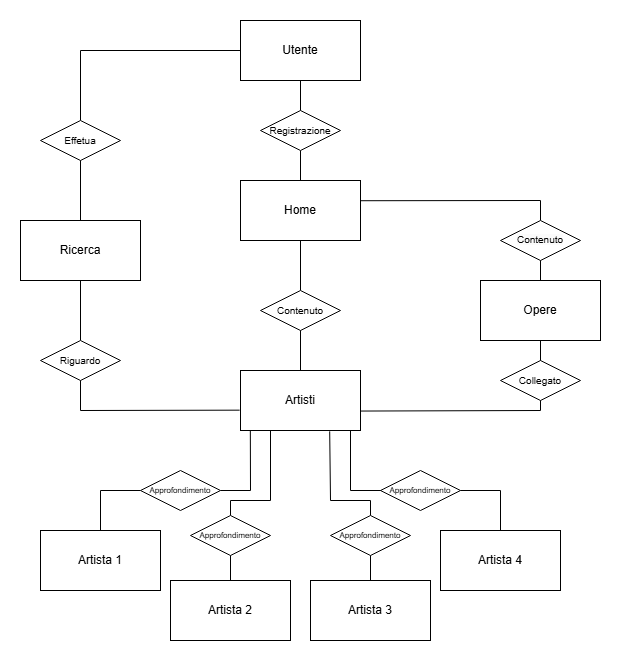

The diagram above was exported from draw.io. Its source (the exported page's mxGraphModel, read from the mxfile embedded in the PNG):
<mxGraphModel dx="1167" dy="619" grid="1" gridSize="10" guides="1" tooltips="1" connect="1" arrows="1" fold="1" page="1" pageScale="1" pageWidth="827" pageHeight="1169" background="none" math="0" shadow="0">
  <root>
    <mxCell id="0" />
    <mxCell id="1" parent="0" />
    <mxCell id="o1R_hquoZ810UMYfqRHs-2" value="" style="rounded=0;whiteSpace=wrap;html=1;" vertex="1" parent="1">
      <mxGeometry x="300" y="220" width="120" height="60" as="geometry" />
    </mxCell>
    <mxCell id="o1R_hquoZ810UMYfqRHs-3" value="Home" style="text;html=1;align=center;verticalAlign=middle;whiteSpace=wrap;rounded=0;" vertex="1" parent="1">
      <mxGeometry x="330" y="235" width="60" height="30" as="geometry" />
    </mxCell>
    <mxCell id="o1R_hquoZ810UMYfqRHs-5" value="" style="endArrow=none;html=1;rounded=0;entryX=0.5;entryY=1;entryDx=0;entryDy=0;" edge="1" parent="1" target="o1R_hquoZ810UMYfqRHs-2">
      <mxGeometry width="50" height="50" relative="1" as="geometry">
        <mxPoint x="360" y="330" as="sourcePoint" />
        <mxPoint x="400" y="240" as="targetPoint" />
      </mxGeometry>
    </mxCell>
    <mxCell id="o1R_hquoZ810UMYfqRHs-6" value="" style="rhombus;whiteSpace=wrap;html=1;" vertex="1" parent="1">
      <mxGeometry x="320" y="330" width="80" height="40" as="geometry" />
    </mxCell>
    <mxCell id="o1R_hquoZ810UMYfqRHs-7" value="" style="endArrow=none;html=1;rounded=0;exitX=0.5;exitY=1;exitDx=0;exitDy=0;" edge="1" parent="1" source="o1R_hquoZ810UMYfqRHs-6">
      <mxGeometry width="50" height="50" relative="1" as="geometry">
        <mxPoint x="370" y="340" as="sourcePoint" />
        <mxPoint x="360" y="410" as="targetPoint" />
      </mxGeometry>
    </mxCell>
    <mxCell id="o1R_hquoZ810UMYfqRHs-8" value="" style="rounded=0;whiteSpace=wrap;html=1;" vertex="1" parent="1">
      <mxGeometry x="300" y="410" width="120" height="60" as="geometry" />
    </mxCell>
    <mxCell id="o1R_hquoZ810UMYfqRHs-9" value="Artisti" style="text;html=1;align=center;verticalAlign=middle;whiteSpace=wrap;rounded=0;" vertex="1" parent="1">
      <mxGeometry x="330" y="425" width="60" height="30" as="geometry" />
    </mxCell>
    <mxCell id="o1R_hquoZ810UMYfqRHs-10" value="" style="endArrow=none;html=1;rounded=0;exitX=0.996;exitY=0.337;exitDx=0;exitDy=0;exitPerimeter=0;entryX=0.5;entryY=0;entryDx=0;entryDy=0;" edge="1" parent="1" source="o1R_hquoZ810UMYfqRHs-2" target="o1R_hquoZ810UMYfqRHs-12">
      <mxGeometry width="50" height="50" relative="1" as="geometry">
        <mxPoint x="350" y="460" as="sourcePoint" />
        <mxPoint x="600" y="250" as="targetPoint" />
        <Array as="points">
          <mxPoint x="600" y="240" />
        </Array>
      </mxGeometry>
    </mxCell>
    <mxCell id="o1R_hquoZ810UMYfqRHs-12" value="" style="rhombus;whiteSpace=wrap;html=1;" vertex="1" parent="1">
      <mxGeometry x="560" y="260" width="80" height="40" as="geometry" />
    </mxCell>
    <mxCell id="o1R_hquoZ810UMYfqRHs-13" value="" style="endArrow=none;html=1;rounded=0;entryX=0.5;entryY=1;entryDx=0;entryDy=0;exitX=0.5;exitY=0;exitDx=0;exitDy=0;" edge="1" parent="1" source="o1R_hquoZ810UMYfqRHs-14" target="o1R_hquoZ810UMYfqRHs-12">
      <mxGeometry width="50" height="50" relative="1" as="geometry">
        <mxPoint x="600" y="310" as="sourcePoint" />
        <mxPoint x="599.89" y="300" as="targetPoint" />
      </mxGeometry>
    </mxCell>
    <mxCell id="o1R_hquoZ810UMYfqRHs-14" value="" style="rounded=0;whiteSpace=wrap;html=1;" vertex="1" parent="1">
      <mxGeometry x="540" y="320" width="120" height="60" as="geometry" />
    </mxCell>
    <mxCell id="o1R_hquoZ810UMYfqRHs-15" value="" style="endArrow=none;html=1;rounded=0;entryX=0.5;entryY=1;entryDx=0;entryDy=0;" edge="1" parent="1" target="o1R_hquoZ810UMYfqRHs-14">
      <mxGeometry width="50" height="50" relative="1" as="geometry">
        <mxPoint x="600" y="405" as="sourcePoint" />
        <mxPoint x="620" y="355" as="targetPoint" />
      </mxGeometry>
    </mxCell>
    <mxCell id="o1R_hquoZ810UMYfqRHs-16" value="" style="rhombus;whiteSpace=wrap;html=1;" vertex="1" parent="1">
      <mxGeometry x="560" y="400" width="80" height="40" as="geometry" />
    </mxCell>
    <mxCell id="o1R_hquoZ810UMYfqRHs-17" value="" style="endArrow=none;html=1;rounded=0;exitX=0.998;exitY=0.676;exitDx=0;exitDy=0;exitPerimeter=0;entryX=0.5;entryY=1;entryDx=0;entryDy=0;" edge="1" parent="1" source="o1R_hquoZ810UMYfqRHs-8" target="o1R_hquoZ810UMYfqRHs-16">
      <mxGeometry width="50" height="50" relative="1" as="geometry">
        <mxPoint x="440" y="455" as="sourcePoint" />
        <mxPoint x="600" y="450" as="targetPoint" />
        <Array as="points">
          <mxPoint x="600" y="450" />
        </Array>
      </mxGeometry>
    </mxCell>
    <mxCell id="o1R_hquoZ810UMYfqRHs-18" value="Opere" style="text;html=1;align=center;verticalAlign=middle;whiteSpace=wrap;rounded=0;" vertex="1" parent="1">
      <mxGeometry x="570" y="335" width="60" height="30" as="geometry" />
    </mxCell>
    <mxCell id="o1R_hquoZ810UMYfqRHs-19" value="&lt;font style=&quot;font-size: 10px;&quot;&gt;Contenuto&lt;/font&gt;" style="text;html=1;align=center;verticalAlign=middle;whiteSpace=wrap;rounded=0;" vertex="1" parent="1">
      <mxGeometry x="330" y="335" width="60" height="30" as="geometry" />
    </mxCell>
    <mxCell id="o1R_hquoZ810UMYfqRHs-20" value="&lt;span style=&quot;color: rgb(0, 0, 0); font-family: Helvetica; font-size: 10px; font-style: normal; font-variant-ligatures: normal; font-variant-caps: normal; font-weight: 400; letter-spacing: normal; orphans: 2; text-indent: 0px; text-transform: none; widows: 2; word-spacing: 0px; -webkit-text-stroke-width: 0px; white-space: normal; background-color: rgb(251, 251, 251); text-decoration-thickness: initial; text-decoration-style: initial; text-decoration-color: initial; float: none; display: inline !important;&quot;&gt;Contenuto&lt;/span&gt;" style="text;whiteSpace=wrap;html=1;align=center;" vertex="1" parent="1">
      <mxGeometry x="560" y="265" width="80" height="40" as="geometry" />
    </mxCell>
    <mxCell id="o1R_hquoZ810UMYfqRHs-21" value="" style="endArrow=none;html=1;rounded=0;entryX=0.082;entryY=0.995;entryDx=0;entryDy=0;entryPerimeter=0;" edge="1" parent="1" target="o1R_hquoZ810UMYfqRHs-8">
      <mxGeometry width="50" height="50" relative="1" as="geometry">
        <mxPoint x="280" y="530" as="sourcePoint" />
        <mxPoint x="410" y="530" as="targetPoint" />
        <Array as="points">
          <mxPoint x="310" y="530" />
        </Array>
      </mxGeometry>
    </mxCell>
    <mxCell id="o1R_hquoZ810UMYfqRHs-22" value="" style="rhombus;whiteSpace=wrap;html=1;" vertex="1" parent="1">
      <mxGeometry x="200" y="510" width="80" height="40" as="geometry" />
    </mxCell>
    <mxCell id="o1R_hquoZ810UMYfqRHs-24" value="" style="rounded=0;whiteSpace=wrap;html=1;" vertex="1" parent="1">
      <mxGeometry x="100" y="570" width="120" height="60" as="geometry" />
    </mxCell>
    <mxCell id="o1R_hquoZ810UMYfqRHs-25" value="" style="endArrow=none;html=1;rounded=0;entryX=0;entryY=0.5;entryDx=0;entryDy=0;" edge="1" parent="1" target="o1R_hquoZ810UMYfqRHs-22">
      <mxGeometry width="50" height="50" relative="1" as="geometry">
        <mxPoint x="160" y="570" as="sourcePoint" />
        <mxPoint x="150" y="530" as="targetPoint" />
        <Array as="points">
          <mxPoint x="160" y="530" />
        </Array>
      </mxGeometry>
    </mxCell>
    <mxCell id="o1R_hquoZ810UMYfqRHs-26" value="" style="endArrow=none;html=1;rounded=0;entryX=0.5;entryY=1;entryDx=0;entryDy=0;exitX=0.5;exitY=0;exitDx=0;exitDy=0;" edge="1" parent="1" source="o1R_hquoZ810UMYfqRHs-27">
      <mxGeometry width="50" height="50" relative="1" as="geometry">
        <mxPoint x="290" y="550" as="sourcePoint" />
        <mxPoint x="330" y="470" as="targetPoint" />
        <Array as="points">
          <mxPoint x="290" y="540" />
          <mxPoint x="330" y="540" />
        </Array>
      </mxGeometry>
    </mxCell>
    <mxCell id="o1R_hquoZ810UMYfqRHs-27" value="" style="rhombus;whiteSpace=wrap;html=1;" vertex="1" parent="1">
      <mxGeometry x="250" y="555" width="80" height="40" as="geometry" />
    </mxCell>
    <mxCell id="o1R_hquoZ810UMYfqRHs-28" value="" style="endArrow=none;html=1;rounded=0;" edge="1" parent="1">
      <mxGeometry width="50" height="50" relative="1" as="geometry">
        <mxPoint x="450" y="530" as="sourcePoint" />
        <mxPoint x="410" y="470" as="targetPoint" />
        <Array as="points">
          <mxPoint x="410" y="530" />
        </Array>
      </mxGeometry>
    </mxCell>
    <mxCell id="o1R_hquoZ810UMYfqRHs-29" value="" style="rhombus;whiteSpace=wrap;html=1;" vertex="1" parent="1">
      <mxGeometry x="440" y="510" width="80" height="40" as="geometry" />
    </mxCell>
    <mxCell id="o1R_hquoZ810UMYfqRHs-30" value="" style="endArrow=none;html=1;rounded=0;exitX=1;exitY=0.5;exitDx=0;exitDy=0;" edge="1" parent="1" source="o1R_hquoZ810UMYfqRHs-29">
      <mxGeometry width="50" height="50" relative="1" as="geometry">
        <mxPoint x="440" y="540" as="sourcePoint" />
        <mxPoint x="560" y="570" as="targetPoint" />
        <Array as="points">
          <mxPoint x="560" y="530" />
        </Array>
      </mxGeometry>
    </mxCell>
    <mxCell id="o1R_hquoZ810UMYfqRHs-31" value="" style="endArrow=none;html=1;rounded=0;exitX=0.5;exitY=1;exitDx=0;exitDy=0;entryX=0.5;entryY=0;entryDx=0;entryDy=0;" edge="1" parent="1" source="o1R_hquoZ810UMYfqRHs-27" target="o1R_hquoZ810UMYfqRHs-33">
      <mxGeometry width="50" height="50" relative="1" as="geometry">
        <mxPoint x="420" y="530" as="sourcePoint" />
        <mxPoint x="360" y="610" as="targetPoint" />
      </mxGeometry>
    </mxCell>
    <mxCell id="o1R_hquoZ810UMYfqRHs-32" value="" style="rounded=0;whiteSpace=wrap;html=1;" vertex="1" parent="1">
      <mxGeometry x="500" y="570" width="120" height="60" as="geometry" />
    </mxCell>
    <mxCell id="o1R_hquoZ810UMYfqRHs-33" value="" style="rounded=0;whiteSpace=wrap;html=1;" vertex="1" parent="1">
      <mxGeometry x="230" y="620" width="120" height="60" as="geometry" />
    </mxCell>
    <mxCell id="o1R_hquoZ810UMYfqRHs-34" value="" style="endArrow=none;html=1;rounded=0;entryX=0.66;entryY=1.014;entryDx=0;entryDy=0;entryPerimeter=0;exitX=0.5;exitY=0;exitDx=0;exitDy=0;" edge="1" parent="1" source="o1R_hquoZ810UMYfqRHs-35">
      <mxGeometry width="50" height="50" relative="1" as="geometry">
        <mxPoint x="440" y="555" as="sourcePoint" />
        <mxPoint x="389.20000000000005" y="470.84000000000003" as="targetPoint" />
        <Array as="points">
          <mxPoint x="430" y="540" />
          <mxPoint x="390" y="540" />
        </Array>
      </mxGeometry>
    </mxCell>
    <mxCell id="o1R_hquoZ810UMYfqRHs-35" value="" style="rhombus;whiteSpace=wrap;html=1;" vertex="1" parent="1">
      <mxGeometry x="390" y="555" width="80" height="40" as="geometry" />
    </mxCell>
    <mxCell id="o1R_hquoZ810UMYfqRHs-36" value="" style="rounded=0;whiteSpace=wrap;html=1;" vertex="1" parent="1">
      <mxGeometry x="370" y="620" width="120" height="60" as="geometry" />
    </mxCell>
    <mxCell id="o1R_hquoZ810UMYfqRHs-37" value="" style="endArrow=none;html=1;rounded=0;entryX=0.5;entryY=1;entryDx=0;entryDy=0;exitX=0.5;exitY=0;exitDx=0;exitDy=0;" edge="1" parent="1" source="o1R_hquoZ810UMYfqRHs-36" target="o1R_hquoZ810UMYfqRHs-35">
      <mxGeometry width="50" height="50" relative="1" as="geometry">
        <mxPoint x="320" y="600" as="sourcePoint" />
        <mxPoint x="370" y="550" as="targetPoint" />
      </mxGeometry>
    </mxCell>
    <mxCell id="o1R_hquoZ810UMYfqRHs-38" value="Artista 1" style="text;html=1;align=center;verticalAlign=middle;whiteSpace=wrap;rounded=0;" vertex="1" parent="1">
      <mxGeometry x="130" y="585" width="60" height="30" as="geometry" />
    </mxCell>
    <mxCell id="o1R_hquoZ810UMYfqRHs-39" value="Artista 2" style="text;html=1;align=center;verticalAlign=middle;whiteSpace=wrap;rounded=0;" vertex="1" parent="1">
      <mxGeometry x="260" y="635" width="60" height="30" as="geometry" />
    </mxCell>
    <mxCell id="o1R_hquoZ810UMYfqRHs-40" value="Artista 3" style="text;html=1;align=center;verticalAlign=middle;whiteSpace=wrap;rounded=0;" vertex="1" parent="1">
      <mxGeometry x="400" y="635" width="60" height="30" as="geometry" />
    </mxCell>
    <mxCell id="o1R_hquoZ810UMYfqRHs-46" value="Artista 4" style="text;html=1;align=center;verticalAlign=middle;whiteSpace=wrap;rounded=0;" vertex="1" parent="1">
      <mxGeometry x="530" y="585" width="60" height="30" as="geometry" />
    </mxCell>
    <mxCell id="o1R_hquoZ810UMYfqRHs-47" value="&lt;font style=&quot;font-size: 8px;&quot;&gt;Approfondimento&lt;/font&gt;" style="text;html=1;align=center;verticalAlign=top;whiteSpace=wrap;rounded=0;" vertex="1" parent="1">
      <mxGeometry x="210" y="515" width="60" height="30" as="geometry" />
    </mxCell>
    <mxCell id="o1R_hquoZ810UMYfqRHs-48" value="&lt;font style=&quot;font-size: 8px;&quot;&gt;Approfondimento&lt;/font&gt;" style="text;html=1;align=center;verticalAlign=top;whiteSpace=wrap;rounded=0;" vertex="1" parent="1">
      <mxGeometry x="260" y="560" width="60" height="30" as="geometry" />
    </mxCell>
    <mxCell id="o1R_hquoZ810UMYfqRHs-50" value="&lt;font style=&quot;font-size: 8px;&quot;&gt;Approfondimento&lt;/font&gt;" style="text;html=1;align=center;verticalAlign=top;whiteSpace=wrap;rounded=0;" vertex="1" parent="1">
      <mxGeometry x="400" y="560" width="60" height="30" as="geometry" />
    </mxCell>
    <mxCell id="o1R_hquoZ810UMYfqRHs-51" value="&lt;font style=&quot;font-size: 8px;&quot;&gt;Approfondimento&lt;/font&gt;" style="text;html=1;align=center;verticalAlign=top;whiteSpace=wrap;rounded=0;" vertex="1" parent="1">
      <mxGeometry x="450" y="515" width="60" height="30" as="geometry" />
    </mxCell>
    <mxCell id="o1R_hquoZ810UMYfqRHs-52" value="&lt;font style=&quot;font-size: 10px;&quot;&gt;Collegato&lt;/font&gt;" style="text;html=1;align=center;verticalAlign=middle;whiteSpace=wrap;rounded=0;" vertex="1" parent="1">
      <mxGeometry x="570" y="405" width="60" height="30" as="geometry" />
    </mxCell>
    <mxCell id="o1R_hquoZ810UMYfqRHs-53" value="" style="endArrow=none;html=1;rounded=0;exitX=0.5;exitY=0;exitDx=0;exitDy=0;entryX=0;entryY=0.5;entryDx=0;entryDy=0;" edge="1" parent="1" source="o1R_hquoZ810UMYfqRHs-54" target="o1R_hquoZ810UMYfqRHs-82">
      <mxGeometry width="50" height="50" relative="1" as="geometry">
        <mxPoint x="140" y="240" as="sourcePoint" />
        <mxPoint x="140" y="205" as="targetPoint" />
        <Array as="points">
          <mxPoint x="140" y="90" />
        </Array>
      </mxGeometry>
    </mxCell>
    <mxCell id="o1R_hquoZ810UMYfqRHs-54" value="" style="rhombus;whiteSpace=wrap;html=1;" vertex="1" parent="1">
      <mxGeometry x="100" y="160" width="80" height="40" as="geometry" />
    </mxCell>
    <mxCell id="o1R_hquoZ810UMYfqRHs-55" value="" style="endArrow=none;html=1;rounded=0;entryX=0.5;entryY=1;entryDx=0;entryDy=0;" edge="1" parent="1" target="o1R_hquoZ810UMYfqRHs-54">
      <mxGeometry width="50" height="50" relative="1" as="geometry">
        <mxPoint x="140" y="320" as="sourcePoint" />
        <mxPoint x="140" y="315" as="targetPoint" />
      </mxGeometry>
    </mxCell>
    <mxCell id="o1R_hquoZ810UMYfqRHs-56" value="" style="rounded=0;whiteSpace=wrap;html=1;" vertex="1" parent="1">
      <mxGeometry x="80" y="260" width="120" height="60" as="geometry" />
    </mxCell>
    <mxCell id="o1R_hquoZ810UMYfqRHs-63" value="" style="endArrow=none;html=1;rounded=0;entryX=0.5;entryY=1;entryDx=0;entryDy=0;exitX=0.5;exitY=1;exitDx=0;exitDy=0;" edge="1" parent="1" source="o1R_hquoZ810UMYfqRHs-64" target="o1R_hquoZ810UMYfqRHs-56">
      <mxGeometry width="50" height="50" relative="1" as="geometry">
        <mxPoint x="139.76" y="407.42" as="sourcePoint" />
        <mxPoint x="140.24" y="380" as="targetPoint" />
      </mxGeometry>
    </mxCell>
    <mxCell id="o1R_hquoZ810UMYfqRHs-64" value="" style="rhombus;whiteSpace=wrap;html=1;direction=west;" vertex="1" parent="1">
      <mxGeometry x="100" y="380" width="80" height="40" as="geometry" />
    </mxCell>
    <mxCell id="o1R_hquoZ810UMYfqRHs-65" value="" style="endArrow=none;html=1;rounded=0;entryX=-0.007;entryY=0.661;entryDx=0;entryDy=0;entryPerimeter=0;exitX=0.5;exitY=0;exitDx=0;exitDy=0;" edge="1" parent="1" source="o1R_hquoZ810UMYfqRHs-64" target="o1R_hquoZ810UMYfqRHs-8">
      <mxGeometry width="50" height="50" relative="1" as="geometry">
        <mxPoint x="180" y="485" as="sourcePoint" />
        <mxPoint x="230" y="435" as="targetPoint" />
        <Array as="points">
          <mxPoint x="140" y="450" />
        </Array>
      </mxGeometry>
    </mxCell>
    <mxCell id="o1R_hquoZ810UMYfqRHs-76" value="Ricerca" style="text;html=1;align=center;verticalAlign=middle;whiteSpace=wrap;rounded=0;" vertex="1" parent="1">
      <mxGeometry x="110" y="275" width="60" height="30" as="geometry" />
    </mxCell>
    <mxCell id="o1R_hquoZ810UMYfqRHs-79" value="" style="endArrow=none;html=1;rounded=0;" edge="1" parent="1" target="o1R_hquoZ810UMYfqRHs-80">
      <mxGeometry width="50" height="50" relative="1" as="geometry">
        <mxPoint x="360" y="220" as="sourcePoint" />
        <mxPoint x="360" y="180" as="targetPoint" />
      </mxGeometry>
    </mxCell>
    <mxCell id="o1R_hquoZ810UMYfqRHs-80" value="" style="rhombus;whiteSpace=wrap;html=1;" vertex="1" parent="1">
      <mxGeometry x="320" y="150" width="80" height="40" as="geometry" />
    </mxCell>
    <mxCell id="o1R_hquoZ810UMYfqRHs-81" value="" style="endArrow=none;html=1;rounded=0;exitX=0.5;exitY=0;exitDx=0;exitDy=0;" edge="1" parent="1" source="o1R_hquoZ810UMYfqRHs-80">
      <mxGeometry width="50" height="50" relative="1" as="geometry">
        <mxPoint x="350" y="230" as="sourcePoint" />
        <mxPoint x="360" y="120" as="targetPoint" />
      </mxGeometry>
    </mxCell>
    <mxCell id="o1R_hquoZ810UMYfqRHs-82" value="" style="rounded=0;whiteSpace=wrap;html=1;" vertex="1" parent="1">
      <mxGeometry x="300" y="60" width="120" height="60" as="geometry" />
    </mxCell>
    <mxCell id="o1R_hquoZ810UMYfqRHs-83" value="Utente" style="text;html=1;align=center;verticalAlign=middle;whiteSpace=wrap;rounded=0;" vertex="1" parent="1">
      <mxGeometry x="330" y="75" width="60" height="30" as="geometry" />
    </mxCell>
    <mxCell id="o1R_hquoZ810UMYfqRHs-85" value="&lt;font style=&quot;font-size: 10px;&quot;&gt;Effetua&lt;/font&gt;" style="text;html=1;align=center;verticalAlign=middle;whiteSpace=wrap;rounded=0;" vertex="1" parent="1">
      <mxGeometry x="110" y="165" width="60" height="30" as="geometry" />
    </mxCell>
    <mxCell id="o1R_hquoZ810UMYfqRHs-86" value="&lt;font style=&quot;font-size: 10px;&quot;&gt;Registrazione&lt;/font&gt;" style="text;html=1;align=center;verticalAlign=middle;whiteSpace=wrap;rounded=0;" vertex="1" parent="1">
      <mxGeometry x="330" y="155" width="60" height="30" as="geometry" />
    </mxCell>
    <mxCell id="o1R_hquoZ810UMYfqRHs-87" value="&lt;font style=&quot;font-size: 10px;&quot;&gt;Riguardo&lt;/font&gt;" style="text;html=1;align=center;verticalAlign=middle;whiteSpace=wrap;rounded=0;" vertex="1" parent="1">
      <mxGeometry x="110" y="385" width="60" height="30" as="geometry" />
    </mxCell>
  </root>
</mxGraphModel>